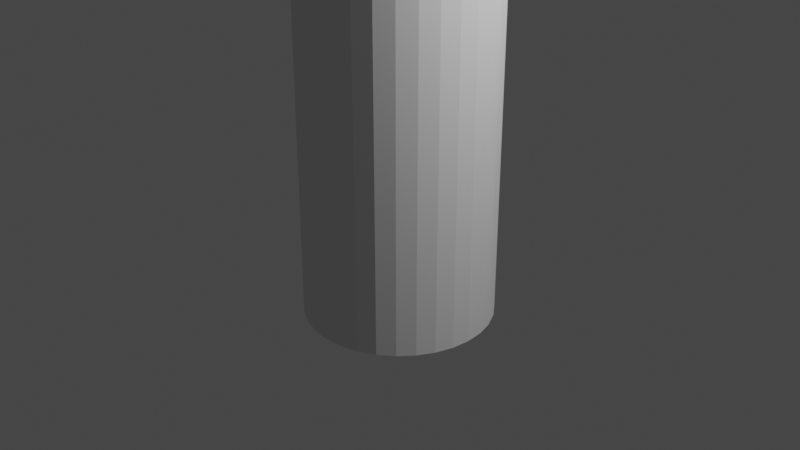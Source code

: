 # Source: cylinder.blend  (saved by Blender 3.0.42; exported with 4.5.12 LTS)
import bpy
from mathutils import Matrix  # noqa: F401  (used for matrix-valued properties, if any)

bpy.ops.wm.read_factory_settings(use_empty=True)
scene = bpy.context.scene
scene.name = 'Scene'

# ---- collections
col_collection = bpy.data.collections.new('Collection'); scene.collection.children.link(col_collection)

# ---- world
world_world = bpy.data.worlds.new('World'); scene.world = world_world
world_world.use_nodes = True; world_world.node_tree.nodes.clear()
_N = world_world.node_tree.nodes; _L = world_world.node_tree.links
n0 = _N.new('ShaderNodeOutputWorld'); n0.name = 'World Output'; n0.location = (300, 300)
n1 = _N.new('ShaderNodeBackground'); n1.name = 'Background'; n1.location = (10, 300)
n1.inputs[0].default_value = (0.05088, 0.05088, 0.05088, 1.0)
_L.new(n1.outputs[0], n0.inputs[0])
n0.is_active_output = True
world_world.color = (0.05088, 0.05088, 0.05088)
world_world.use_sun_shadow = False
world_world.sun_shadow_jitter_overblur = 0.0

# ---- cameras
cam_camera = bpy.data.cameras.new('Camera')
cam_camera.clip_end = 100.0
cam_camera.ortho_scale = 7.314

# ---- lights
light_light = bpy.data.lights.new('Light', 'POINT')
light_light.transmission_factor = 0.0
light_light.energy = 1000.0
light_light.shadow_soft_size = 0.1
light_light.shadow_maximum_resolution = 0.006
light_light.use_absolute_resolution = True

# ---- meshes
me_cylinder = bpy.data.meshes.new('Cylinder')
me_cylinder.from_pydata([(-3.537e-08, 0.7221, -1.0), (-3.537e-08, 0.7221, 3.527), (0.1409, 0.7082, -1.0), (0.1409, 0.7082, 3.527), (0.2763, 0.6671, -1.0), (0.2763, 0.6671, 3.527), (0.4012, 0.6004, -1.0), (0.4012, 0.6004, 3.527), (0.5106, 0.5106, -1.0), (0.5106, 0.5106, 3.527), (0.6004, 0.4012, -1.0), (0.6004, 0.4012, 3.527), (0.6671, 0.2763, -1.0), (0.6671, 0.2763, 3.527), (0.7082, 0.1409, -1.0), (0.7082, 0.1409, 3.527), (0.7221, -3.539e-08, -1.0), (0.7221, -3.539e-08, 3.527), (0.7082, -0.1409, -1.0), (0.7082, -0.1409, 3.527), (0.6671, -0.2763, -1.0), (0.6671, -0.2763, 3.527), (0.6004, -0.4012, -1.0), (0.6004, -0.4012, 3.527), (0.5106, -0.5106, -1.0), (0.5106, -0.5106, 3.527), (0.4012, -0.6004, -1.0), (0.4012, -0.6004, 3.527), (0.2763, -0.6671, -1.0), (0.2763, -0.6671, 3.527), (0.1409, -0.7082, -1.0), (0.1409, -0.7082, 3.527), (-7.078e-08, -0.7221, -1.0), (-7.078e-08, -0.7221, 3.527), (-0.1409, -0.7082, -1.0), (-0.1409, -0.7082, 3.527), (-0.2763, -0.6671, -1.0), (-0.2763, -0.6671, 3.527), (-0.4012, -0.6004, -1.0), (-0.4012, -0.6004, 3.527), (-0.5106, -0.5106, -1.0), (-0.5106, -0.5106, 3.527), (-0.6004, -0.4012, -1.0), (-0.6004, -0.4012, 3.527), (-0.6671, -0.2763, -1.0), (-0.6671, -0.2763, 3.527), (-0.7082, -0.1409, -1.0), (-0.7082, -0.1409, 3.527), (-0.7221, 1.192e-08, -1.0), (-0.7221, 1.192e-08, 3.527), (-0.7082, 0.1409, -1.0), (-0.7082, 0.1409, 3.527), (-0.6671, 0.2763, -1.0), (-0.6671, 0.2763, 3.527), (-0.6004, 0.4012, -1.0), (-0.6004, 0.4012, 3.527), (-0.5106, 0.5106, -1.0), (-0.5106, 0.5106, 3.527), (-0.4012, 0.6004, -1.0), (-0.4012, 0.6004, 3.527), (-0.2763, 0.6671, -1.0), (-0.2763, 0.6671, 3.527), (-0.1409, 0.7082, -1.0), (-0.1409, 0.7082, 3.527), (0.0, 1.0, -1.0), (0.1951, 0.9808, -1.0), (0.1951, 0.9808, 3.527), (0.0, 1.0, 3.527), (0.3827, 0.9239, -1.0), (0.3827, 0.9239, 3.527), (0.5556, 0.8315, -1.0), (0.5556, 0.8315, 3.527), (0.7071, 0.7071, -1.0), (0.7071, 0.7071, 3.527), (0.8315, 0.5556, -1.0), (0.8315, 0.5556, 3.527), (0.9239, 0.3827, -1.0), (0.9239, 0.3827, 3.527), (0.9808, 0.1951, -1.0), (0.9808, 0.1951, 3.527), (1.0, -4.371e-08, -1.0), (1.0, -4.371e-08, 3.527), (0.9808, -0.1951, -1.0), (0.9808, -0.1951, 3.527), (0.9239, -0.3827, -1.0), (0.9239, -0.3827, 3.527), (0.8315, -0.5556, -1.0), (0.8315, -0.5556, 3.527), (0.7071, -0.7071, -1.0), (0.7071, -0.7071, 3.527), (0.5556, -0.8315, -1.0), (0.5556, -0.8315, 3.527), (0.3827, -0.9239, -1.0), (0.3827, -0.9239, 3.527), (0.1951, -0.9808, -1.0), (0.1951, -0.9808, 3.527), (-8.742e-08, -1.0, -1.0), (-8.742e-08, -1.0, 3.527), (-0.1951, -0.9808, -1.0), (-0.1951, -0.9808, 3.527), (-0.3827, -0.9239, -1.0), (-0.3827, -0.9239, 3.527), (-0.5556, -0.8315, -1.0), (-0.5556, -0.8315, 3.527), (-0.7071, -0.7071, -1.0), (-0.7071, -0.7071, 3.527), (-0.8315, -0.5556, -1.0), (-0.8315, -0.5556, 3.527), (-0.9239, -0.3827, -1.0), (-0.9239, -0.3827, 3.527), (-0.9808, -0.1951, -1.0), (-0.9808, -0.1951, 3.527), (-1.0, 1.192e-08, -1.0), (-1.0, 1.192e-08, 3.527), (-0.9808, 0.1951, -1.0), (-0.9808, 0.1951, 3.527), (-0.9239, 0.3827, -1.0), (-0.9239, 0.3827, 3.527), (-0.8315, 0.5556, -1.0), (-0.8315, 0.5556, 3.527), (-0.7071, 0.7071, -1.0), (-0.7071, 0.7071, 3.527), (-0.5556, 0.8315, -1.0), (-0.5556, 0.8315, 3.527), (-0.3827, 0.9239, -1.0), (-0.3827, 0.9239, 3.527), (-0.1951, 0.9808, -1.0), (-0.1951, 0.9808, 3.527)], [], [(64, 67, 66, 65), (65, 66, 69, 68), (68, 69, 71, 70), (70, 71, 73, 72), (72, 73, 75, 74), (74, 75, 77, 76), (76, 77, 79, 78), (78, 79, 81, 80), (80, 81, 83, 82), (82, 83, 85, 84), (84, 85, 87, 86), (86, 87, 89, 88), (88, 89, 91, 90), (90, 91, 93, 92), (92, 93, 95, 94), (94, 95, 97, 96), (96, 97, 99, 98), (98, 99, 101, 100), (100, 101, 103, 102), (102, 103, 105, 104), (104, 105, 107, 106), (106, 107, 109, 108), (108, 109, 111, 110), (110, 111, 113, 112), (112, 113, 115, 114), (114, 115, 117, 116), (116, 117, 119, 118), (118, 119, 121, 120), (120, 121, 123, 122), (122, 123, 125, 124), (124, 125, 127, 126), (126, 127, 67, 64), (2, 0, 64, 65), (1, 3, 66, 67), (4, 2, 65, 68), (3, 5, 69, 66), (6, 4, 68, 70), (5, 7, 71, 69), (8, 6, 70, 72), (7, 9, 73, 71), (10, 8, 72, 74), (9, 11, 75, 73), (12, 10, 74, 76), (11, 13, 77, 75), (14, 12, 76, 78), (13, 15, 79, 77), (16, 14, 78, 80), (15, 17, 81, 79), (18, 16, 80, 82), (17, 19, 83, 81), (20, 18, 82, 84), (19, 21, 85, 83), (22, 20, 84, 86), (21, 23, 87, 85), (24, 22, 86, 88), (23, 25, 89, 87), (26, 24, 88, 90), (25, 27, 91, 89), (28, 26, 90, 92), (27, 29, 93, 91), (30, 28, 92, 94), (29, 31, 95, 93), (32, 30, 94, 96), (31, 33, 97, 95), (34, 32, 96, 98), (33, 35, 99, 97), (36, 34, 98, 100), (35, 37, 101, 99), (38, 36, 100, 102), (37, 39, 103, 101), (40, 38, 102, 104), (39, 41, 105, 103), (42, 40, 104, 106), (41, 43, 107, 105), (44, 42, 106, 108), (43, 45, 109, 107), (46, 44, 108, 110), (45, 47, 111, 109), (48, 46, 110, 112), (47, 49, 113, 111), (50, 48, 112, 114), (49, 51, 115, 113), (52, 50, 114, 116), (51, 53, 117, 115), (54, 52, 116, 118), (53, 55, 119, 117), (56, 54, 118, 120), (55, 57, 121, 119), (58, 56, 120, 122), (57, 59, 123, 121), (60, 58, 122, 124), (59, 61, 125, 123), (62, 60, 124, 126), (61, 63, 127, 125), (0, 62, 126, 64), (63, 1, 67, 127), (1, 63, 62, 0), (63, 61, 60, 62), (61, 59, 58, 60), (59, 57, 56, 58), (57, 55, 54, 56), (55, 53, 52, 54), (53, 51, 50, 52), (51, 49, 48, 50), (49, 47, 46, 48), (47, 45, 44, 46), (45, 43, 42, 44), (43, 41, 40, 42), (41, 39, 38, 40), (39, 37, 36, 38), (37, 35, 34, 36), (35, 33, 32, 34), (33, 31, 30, 32), (31, 29, 28, 30), (29, 27, 26, 28), (27, 25, 24, 26), (25, 23, 22, 24), (23, 21, 20, 22), (21, 19, 18, 20), (19, 17, 16, 18), (17, 15, 14, 16), (15, 13, 12, 14), (13, 11, 10, 12), (11, 9, 8, 10), (9, 7, 6, 8), (7, 5, 4, 6), (5, 3, 2, 4), (3, 1, 0, 2)])
_uv = me_cylinder.uv_layers.new(name='UVMap')
_uv.uv.foreach_set('vector', [1.0, 0.5, 1.0, 1.0, 0.9688, 1.0, 0.9688, 0.5, 0.9688, 0.5, 0.9688, 1.0, 0.9375, 1.0, 0.9375, 0.5, 0.9375, 0.5, 0.9375, 1.0, 0.9062, 1.0, 0.9062, 0.5, 0.9062, 0.5, 0.9062, 1.0, 0.875, 1.0, 0.875, 0.5, 0.875, 0.5, 0.875, 1.0, 0.8438, 1.0, 0.8438, 0.5, 0.8438, 0.5, 0.8438, 1.0, 0.8125, 1.0, 0.8125, 0.5, 0.8125, 0.5, 0.8125, 1.0, 0.7812, 1.0, 0.7812, 0.5, 0.7812, 0.5, 0.7812, 1.0, 0.75, 1.0, 0.75, 0.5, 0.75, 0.5, 0.75, 1.0, 0.7188, 1.0, 0.7188, 0.5, 0.7188, 0.5, 0.7188, 1.0, 0.6875, 1.0, 0.6875, 0.5, 0.6875, 0.5, 0.6875, 1.0, 0.6562, 1.0, 0.6562, 0.5, 0.6562, 0.5, 0.6562, 1.0, 0.625, 1.0, 0.625, 0.5, 0.625, 0.5, 0.625, 1.0, 0.5938, 1.0, 0.5938, 0.5, 0.5938, 0.5, 0.5938, 1.0, 0.5625, 1.0, 0.5625, 0.5, 0.5625, 0.5, 0.5625, 1.0, 0.5312, 1.0, 0.5312, 0.5, 0.5312, 0.5, 0.5312, 1.0, 0.5, 1.0, 0.5, 0.5, 0.5, 0.5, 0.5, 1.0, 0.4688, 1.0, 0.4688, 0.5, 0.4688, 0.5, 0.4688, 1.0, 0.4375, 1.0, 0.4375, 0.5, 0.4375, 0.5, 0.4375, 1.0, 0.4062, 1.0, 0.4062, 0.5, 0.4062, 0.5, 0.4062, 1.0, 0.375, 1.0, 0.375, 0.5, 0.375, 0.5, 0.375, 1.0, 0.3438, 1.0, 0.3438, 0.5, 0.3438, 0.5, 0.3438, 1.0, 0.3125, 1.0, 0.3125, 0.5, 0.3125, 0.5, 0.3125, 1.0, 0.2812, 1.0, 0.2812, 0.5, 0.2812, 0.5, 0.2812, 1.0, 0.25, 1.0, 0.25, 0.5, 0.25, 0.5, 0.25, 1.0, 0.2188, 1.0, 0.2188, 0.5, 0.2188, 0.5, 0.2188, 1.0, 0.1875, 1.0, 0.1875, 0.5, 0.1875, 0.5, 0.1875, 1.0, 0.1562, 1.0, 0.1562, 0.5, 0.1562, 0.5, 0.1562, 1.0, 0.125, 1.0, 0.125, 0.5, 0.125, 0.5, 0.125, 1.0, 0.09375, 1.0, 0.09375, 0.5, 0.09375, 0.5, 0.09375, 1.0, 0.0625, 1.0, 0.0625, 0.5, 0.0625, 0.5, 0.0625, 1.0, 0.03125, 1.0, 0.03125, 0.5, 0.03125, 0.5, 0.03125, 1.0, 0.0, 1.0, 0.0, 0.5, 0.7838, 0.42, 0.75, 0.4233, 0.75, 0.49, 0.7968, 0.4854, 0.25, 0.4233, 0.2838, 0.42, 0.2968, 0.4854, 0.25, 0.49, 0.8163, 0.4101, 0.7838, 0.42, 0.7968, 0.4854, 0.8418, 0.4717, 0.2838, 0.42, 0.3163, 0.4101, 0.3418, 0.4717, 0.2968, 0.4854, 0.8463, 0.3941, 0.8163, 0.4101, 0.8418, 0.4717, 0.8833, 0.4496, 0.3163, 0.4101, 0.3463, 0.3941, 0.3833, 0.4496, 0.3418, 0.4717, 0.8725, 0.3725, 0.8463, 0.3941, 0.8833, 0.4496, 0.9197, 0.4197, 0.3463, 0.3941, 0.3725, 0.3725, 0.4197, 0.4197, 0.3833, 0.4496, 0.8941, 0.3463, 0.8725, 0.3725, 0.9197, 0.4197, 0.9496, 0.3833, 0.3725, 0.3725, 0.3941, 0.3463, 0.4496, 0.3833, 0.4197, 0.4197, 0.9101, 0.3163, 0.8941, 0.3463, 0.9496, 0.3833, 0.9717, 0.3418, 0.3941, 0.3463, 0.4101, 0.3163, 0.4717, 0.3418, 0.4496, 0.3833, 0.92, 0.2838, 0.9101, 0.3163, 0.9717, 0.3418, 0.9854, 0.2968, 0.4101, 0.3163, 0.42, 0.2838, 0.4854, 0.2968, 0.4717, 0.3418, 0.9233, 0.25, 0.92, 0.2838, 0.9854, 0.2968, 0.99, 0.25, 0.42, 0.2838, 0.4233, 0.25, 0.49, 0.25, 0.4854, 0.2968, 0.92, 0.2162, 0.9233, 0.25, 0.99, 0.25, 0.9854, 0.2032, 0.4233, 0.25, 0.42, 0.2162, 0.4854, 0.2032, 0.49, 0.25, 0.9101, 0.1837, 0.92, 0.2162, 0.9854, 0.2032, 0.9717, 0.1582, 0.42, 0.2162, 0.4101, 0.1837, 0.4717, 0.1582, 0.4854, 0.2032, 0.8941, 0.1537, 0.9101, 0.1837, 0.9717, 0.1582, 0.9496, 0.1167, 0.4101, 0.1837, 0.3941, 0.1537, 0.4496, 0.1167, 0.4717, 0.1582, 0.8725, 0.1275, 0.8941, 0.1537, 0.9496, 0.1167, 0.9197, 0.08029, 0.3941, 0.1537, 0.3725, 0.1275, 0.4197, 0.08029, 0.4496, 0.1167, 0.8463, 0.1059, 0.8725, 0.1275, 0.9197, 0.08029, 0.8833, 0.05045, 0.3725, 0.1275, 0.3463, 0.1059, 0.3833, 0.05045, 0.4197, 0.08029, 0.8163, 0.0899, 0.8463, 0.1059, 0.8833, 0.05045, 0.8418, 0.02827, 0.3463, 0.1059, 0.3163, 0.0899, 0.3418, 0.02827, 0.3833, 0.05045, 0.7838, 0.08004, 0.8163, 0.0899, 0.8418, 0.02827, 0.7968, 0.01461, 0.3163, 0.0899, 0.2838, 0.08004, 0.2968, 0.01461, 0.3418, 0.02827, 0.75, 0.07671, 0.7838, 0.08004, 0.7968, 0.01461, 0.75, 0.01, 0.2838, 0.08004, 0.25, 0.07671, 0.25, 0.01, 0.2968, 0.01461, 0.7162, 0.08004, 0.75, 0.07671, 0.75, 0.01, 0.7032, 0.01461, 0.25, 0.07671, 0.2162, 0.08004, 0.2032, 0.01461, 0.25, 0.01, 0.6837, 0.0899, 0.7162, 0.08004, 0.7032, 0.01461, 0.6582, 0.02827, 0.2162, 0.08004, 0.1837, 0.0899, 0.1582, 0.02827, 0.2032, 0.01461, 0.6537, 0.1059, 0.6837, 0.0899, 0.6582, 0.02827, 0.6167, 0.05045, 0.1837, 0.0899, 0.1537, 0.1059, 0.1167, 0.05045, 0.1582, 0.02827, 0.6275, 0.1275, 0.6537, 0.1059, 0.6167, 0.05045, 0.5803, 0.08029, 0.1537, 0.1059, 0.1275, 0.1275, 0.08029, 0.08029, 0.1167, 0.05045, 0.6059, 0.1537, 0.6275, 0.1275, 0.5803, 0.08029, 0.5504, 0.1167, 0.1275, 0.1275, 0.1059, 0.1537, 0.05045, 0.1167, 0.08029, 0.08029, 0.5899, 0.1837, 0.6059, 0.1537, 0.5504, 0.1167, 0.5283, 0.1582, 0.1059, 0.1537, 0.0899, 0.1837, 0.02827, 0.1582, 0.05045, 0.1167, 0.58, 0.2162, 0.5899, 0.1837, 0.5283, 0.1582, 0.5146, 0.2032, 0.0899, 0.1837, 0.08004, 0.2162, 0.01461, 0.2032, 0.02827, 0.1582, 0.5767, 0.25, 0.58, 0.2162, 0.5146, 0.2032, 0.51, 0.25, 0.08004, 0.2162, 0.07671, 0.25, 0.01, 0.25, 0.01461, 0.2032, 0.58, 0.2838, 0.5767, 0.25, 0.51, 0.25, 0.5146, 0.2968, 0.07671, 0.25, 0.08004, 0.2838, 0.01461, 0.2968, 0.01, 0.25, 0.5899, 0.3163, 0.58, 0.2838, 0.5146, 0.2968, 0.5283, 0.3418, 0.08004, 0.2838, 0.0899, 0.3163, 0.02827, 0.3418, 0.01461, 0.2968, 0.6059, 0.3463, 0.5899, 0.3163, 0.5283, 0.3418, 0.5504, 0.3833, 0.0899, 0.3163, 0.1059, 0.3463, 0.05045, 0.3833, 0.02827, 0.3418, 0.6275, 0.3725, 0.6059, 0.3463, 0.5504, 0.3833, 0.5803, 0.4197, 0.1059, 0.3463, 0.1275, 0.3725, 0.08029, 0.4197, 0.05045, 0.3833, 0.6537, 0.3941, 0.6275, 0.3725, 0.5803, 0.4197, 0.6167, 0.4496, 0.1275, 0.3725, 0.1537, 0.3941, 0.1167, 0.4496, 0.08029, 0.4197, 0.6837, 0.4101, 0.6537, 0.3941, 0.6167, 0.4496, 0.6582, 0.4717, 0.1537, 0.3941, 0.1837, 0.4101, 0.1582, 0.4717, 0.1167, 0.4496, 0.7162, 0.42, 0.6837, 0.4101, 0.6582, 0.4717, 0.7032, 0.4854, 0.1837, 0.4101, 0.2162, 0.42, 0.2032, 0.4854, 0.1582, 0.4717, 0.75, 0.4233, 0.7162, 0.42, 0.7032, 0.4854, 0.75, 0.49, 0.2162, 0.42, 0.25, 0.4233, 0.25, 0.49, 0.2032, 0.4854, 0.25, 0.4233, 0.2162, 0.42, 0.7162, 0.42, 0.75, 0.4233, 0.2162, 0.42, 0.1837, 0.4101, 0.6837, 0.4101, 0.7162, 0.42, 0.1837, 0.4101, 0.1537, 0.3941, 0.6537, 0.3941, 0.6837, 0.4101, 0.1537, 0.3941, 0.1275, 0.3725, 0.6275, 0.3725, 0.6537, 0.3941, 0.1275, 0.3725, 0.1059, 0.3463, 0.6059, 0.3463, 0.6275, 0.3725, 0.1059, 0.3463, 0.0899, 0.3163, 0.5899, 0.3163, 0.6059, 0.3463, 0.0899, 0.3163, 0.08004, 0.2838, 0.58, 0.2838, 0.5899, 0.3163, 0.08004, 0.2838, 0.07671, 0.25, 0.5767, 0.25, 0.58, 0.2838, 0.07671, 0.25, 0.08004, 0.2162, 0.58, 0.2162, 0.5767, 0.25, 0.08004, 0.2162, 0.0899, 0.1837, 0.5899, 0.1837, 0.58, 0.2162, 0.0899, 0.1837, 0.1059, 0.1537, 0.6059, 0.1537, 0.5899, 0.1837, 0.1059, 0.1537, 0.1275, 0.1275, 0.6275, 0.1275, 0.6059, 0.1537, 0.1275, 0.1275, 0.1537, 0.1059, 0.6537, 0.1059, 0.6275, 0.1275, 0.1537, 0.1059, 0.1837, 0.0899, 0.6837, 0.0899, 0.6537, 0.1059, 0.1837, 0.0899, 0.2162, 0.08004, 0.7162, 0.08004, 0.6837, 0.0899, 0.2162, 0.08004, 0.25, 0.07671, 0.75, 0.07671, 0.7162, 0.08004, 0.25, 0.07671, 0.2838, 0.08004, 0.7838, 0.08004, 0.75, 0.07671, 0.2838, 0.08004, 0.3163, 0.0899, 0.8163, 0.0899, 0.7838, 0.08004, 0.3163, 0.0899, 0.3463, 0.1059, 0.8463, 0.1059, 0.8163, 0.0899, 0.3463, 0.1059, 0.3725, 0.1275, 0.8725, 0.1275, 0.8463, 0.1059, 0.3725, 0.1275, 0.3941, 0.1537, 0.8941, 0.1537, 0.8725, 0.1275, 0.3941, 0.1537, 0.4101, 0.1837, 0.9101, 0.1837, 0.8941, 0.1537, 0.4101, 0.1837, 0.42, 0.2162, 0.92, 0.2162, 0.9101, 0.1837, 0.42, 0.2162, 0.4233, 0.25, 0.9233, 0.25, 0.92, 0.2162, 0.4233, 0.25, 0.42, 0.2838, 0.92, 0.2838, 0.9233, 0.25, 0.42, 0.2838, 0.4101, 0.3163, 0.9101, 0.3163, 0.92, 0.2838, 0.4101, 0.3163, 0.3941, 0.3463, 0.8941, 0.3463, 0.9101, 0.3163, 0.3941, 0.3463, 0.3725, 0.3725, 0.8725, 0.3725, 0.8941, 0.3463, 0.3725, 0.3725, 0.3463, 0.3941, 0.8463, 0.3941, 0.8725, 0.3725, 0.3463, 0.3941, 0.3163, 0.4101, 0.8163, 0.4101, 0.8463, 0.3941, 0.3163, 0.4101, 0.2838, 0.42, 0.7838, 0.42, 0.8163, 0.4101, 0.2838, 0.42, 0.25, 0.4233, 0.75, 0.4233, 0.7838, 0.42])
me_cylinder.use_remesh_fix_poles = True
me_cylinder.use_remesh_preserve_attributes = False
me_cylinder.update()

# ---- objects
ob_light = bpy.data.objects.new('Light', light_light)
ob_camera = bpy.data.objects.new('Camera', cam_camera)
ob_cylinder = bpy.data.objects.new('Cylinder', me_cylinder)

# ---- transforms, parenting, visibility, modifiers, constraints
ob_light.location = (4.076, 1.005, 5.904)
ob_light.rotation_euler = (0.6503, 0.05522, 1.866)
ob_light.lock_rotations_4d = False
ob_light.empty_display_type = 'ARROWS'
ob_light.color = (0.0, 0.0, 0.0, 0.0)
ob_light.lineart.crease_threshold = 0.0
ob_camera.location = (7.359, -6.926, 4.958)
ob_camera.rotation_euler = (1.109, 0.0, 0.8149)
ob_camera.lock_rotations_4d = False
ob_camera.empty_display_type = 'ARROWS'
ob_camera.color = (0.0, 0.0, 0.0, 0.0)
ob_camera.display_type = 'WIRE'
ob_camera.lineart.crease_threshold = 0.0
ob_cylinder.location = (0.0, 0.0, 0.0)

# ---- collection membership
col_collection.objects.link(ob_light)
col_collection.objects.link(ob_camera)
col_collection.objects.link(ob_cylinder)

# ---- scene / render settings (as saved in the file)
scene.camera = ob_camera
scene.frame_start = 1; scene.frame_end = 250; scene.frame_set(1)
scene.render.engine = 'BLENDER_EEVEE_NEXT'
scene.cycles.sampling_pattern = 'TABULATED_SOBOL'
scene.cycles.use_light_tree = False
scene.view_settings.view_transform = 'Filmic'
bpy.context.view_layer.update()
